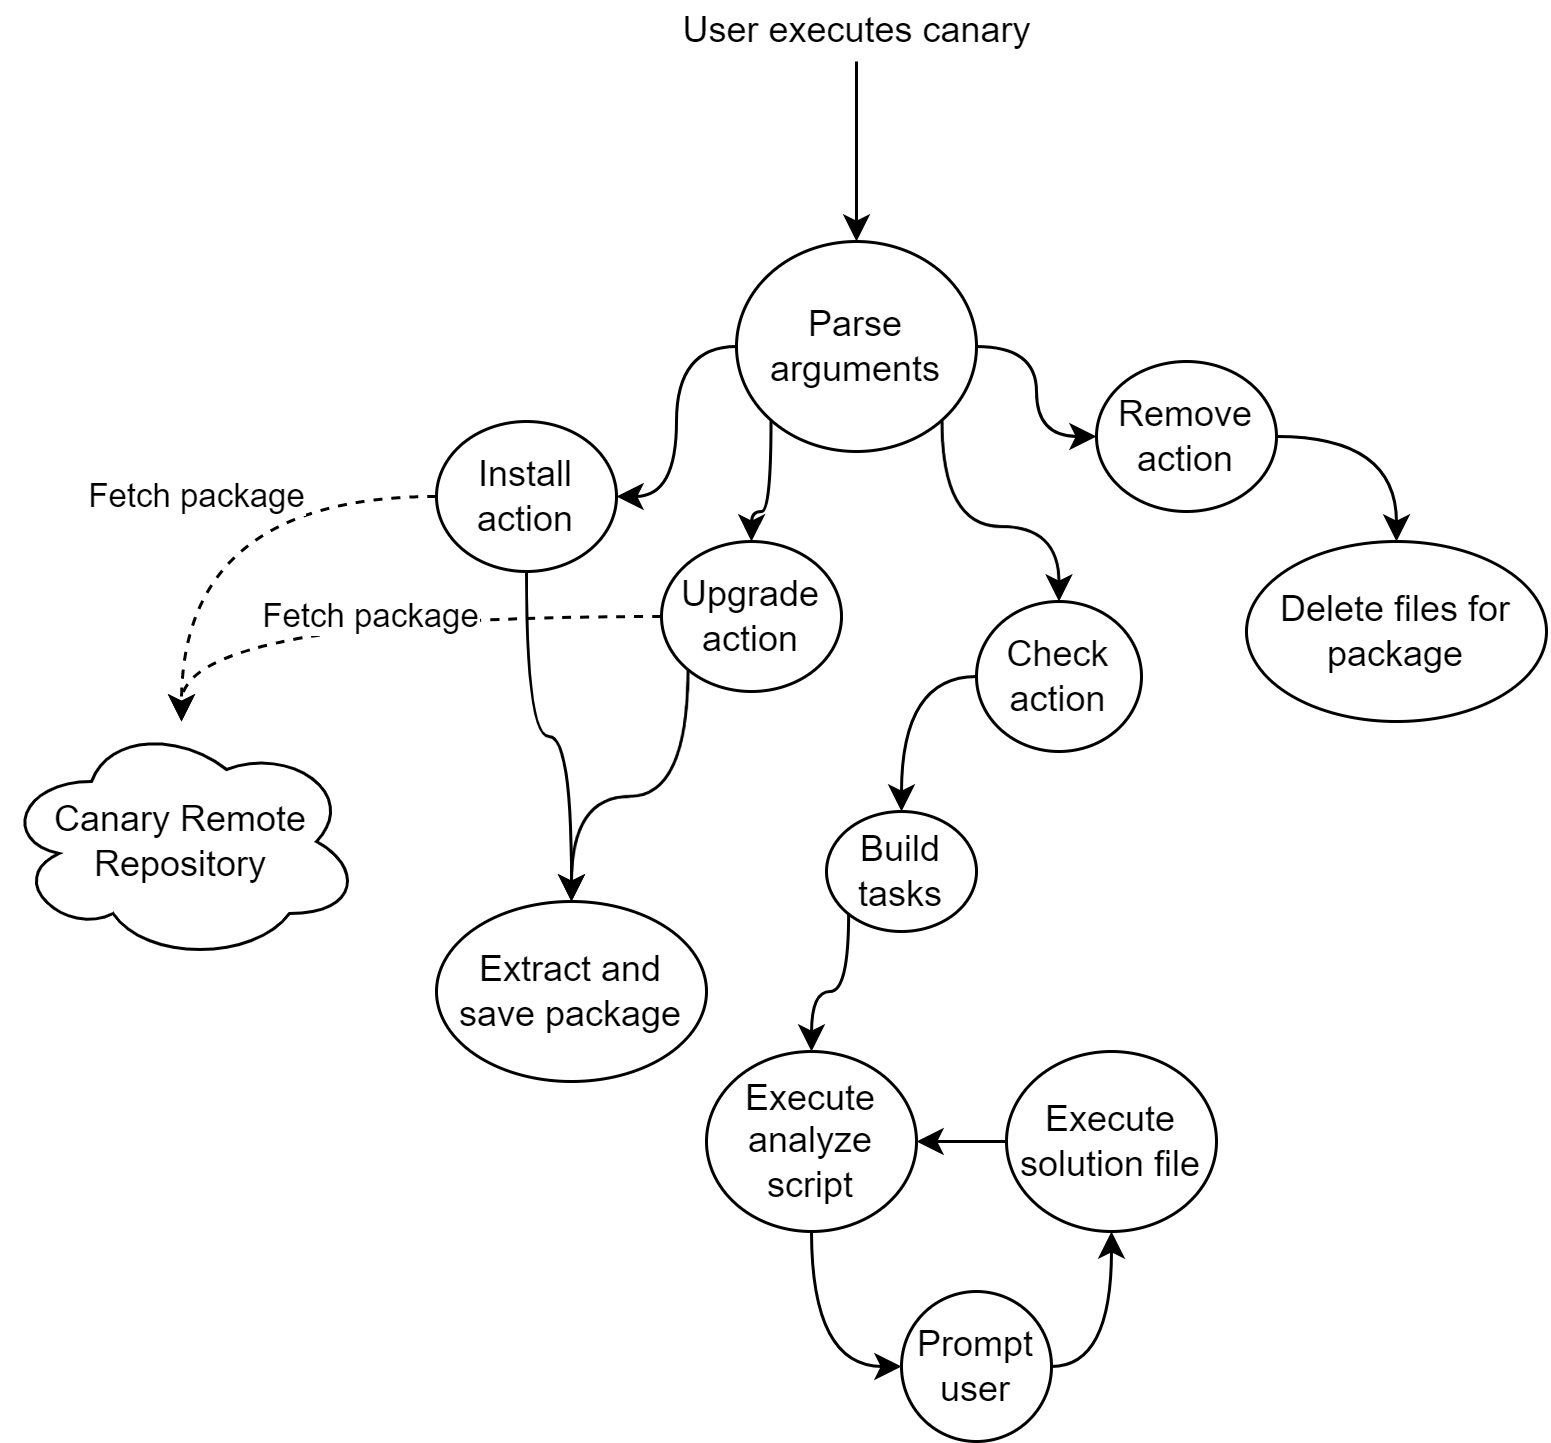

The diagram above was exported from draw.io. Its source (the exported page's mxGraphModel, read from the mxfile embedded in the PNG):
<mxGraphModel dx="760" dy="1807" grid="1" gridSize="10" guides="1" tooltips="1" connect="1" arrows="1" fold="1" page="1" pageScale="1" pageWidth="850" pageHeight="1100" math="0" shadow="0">
  <root>
    <mxCell id="0" />
    <mxCell id="1" parent="0" />
    <mxCell id="C1off3gIY4hElX9bYnro-6" style="edgeStyle=orthogonalEdgeStyle;orthogonalLoop=1;jettySize=auto;html=1;exitX=1;exitY=0.5;exitDx=0;exitDy=0;curved=1;" edge="1" parent="1" source="C1off3gIY4hElX9bYnro-1" target="C1off3gIY4hElX9bYnro-3">
      <mxGeometry relative="1" as="geometry" />
    </mxCell>
    <mxCell id="C1off3gIY4hElX9bYnro-7" style="edgeStyle=orthogonalEdgeStyle;orthogonalLoop=1;jettySize=auto;html=1;exitX=1;exitY=1;exitDx=0;exitDy=0;curved=1;" edge="1" parent="1" source="C1off3gIY4hElX9bYnro-1" target="C1off3gIY4hElX9bYnro-4">
      <mxGeometry relative="1" as="geometry" />
    </mxCell>
    <mxCell id="C1off3gIY4hElX9bYnro-8" style="edgeStyle=orthogonalEdgeStyle;orthogonalLoop=1;jettySize=auto;html=1;exitX=0;exitY=1;exitDx=0;exitDy=0;curved=1;" edge="1" parent="1" source="C1off3gIY4hElX9bYnro-1" target="C1off3gIY4hElX9bYnro-5">
      <mxGeometry relative="1" as="geometry" />
    </mxCell>
    <mxCell id="C1off3gIY4hElX9bYnro-9" style="edgeStyle=orthogonalEdgeStyle;orthogonalLoop=1;jettySize=auto;html=1;exitX=0;exitY=0.5;exitDx=0;exitDy=0;curved=1;" edge="1" parent="1" source="C1off3gIY4hElX9bYnro-1" target="C1off3gIY4hElX9bYnro-2">
      <mxGeometry relative="1" as="geometry" />
    </mxCell>
    <mxCell id="C1off3gIY4hElX9bYnro-1" value="Parse arguments" style="ellipse;whiteSpace=wrap;html=1;" vertex="1" parent="1">
      <mxGeometry x="380" y="30" width="80" height="70" as="geometry" />
    </mxCell>
    <mxCell id="C1off3gIY4hElX9bYnro-11" value="Fetch package" style="edgeStyle=orthogonalEdgeStyle;orthogonalLoop=1;jettySize=auto;html=1;exitX=0;exitY=0.5;exitDx=0;exitDy=0;curved=1;dashed=1;" edge="1" parent="1" source="C1off3gIY4hElX9bYnro-2" target="C1off3gIY4hElX9bYnro-10">
      <mxGeometry relative="1" as="geometry" />
    </mxCell>
    <mxCell id="C1off3gIY4hElX9bYnro-32" style="edgeStyle=orthogonalEdgeStyle;curved=1;orthogonalLoop=1;jettySize=auto;html=1;exitX=0.5;exitY=1;exitDx=0;exitDy=0;" edge="1" parent="1" source="C1off3gIY4hElX9bYnro-2" target="C1off3gIY4hElX9bYnro-13">
      <mxGeometry relative="1" as="geometry" />
    </mxCell>
    <mxCell id="C1off3gIY4hElX9bYnro-2" value="Install action" style="ellipse;whiteSpace=wrap;html=1;" vertex="1" parent="1">
      <mxGeometry x="280" y="90" width="60" height="50" as="geometry" />
    </mxCell>
    <mxCell id="C1off3gIY4hElX9bYnro-31" style="edgeStyle=orthogonalEdgeStyle;curved=1;orthogonalLoop=1;jettySize=auto;html=1;exitX=1;exitY=0.5;exitDx=0;exitDy=0;" edge="1" parent="1" source="C1off3gIY4hElX9bYnro-3" target="C1off3gIY4hElX9bYnro-30">
      <mxGeometry relative="1" as="geometry" />
    </mxCell>
    <mxCell id="C1off3gIY4hElX9bYnro-3" value="Remove action" style="ellipse;whiteSpace=wrap;html=1;" vertex="1" parent="1">
      <mxGeometry x="500" y="70" width="60" height="50" as="geometry" />
    </mxCell>
    <mxCell id="C1off3gIY4hElX9bYnro-35" style="edgeStyle=orthogonalEdgeStyle;curved=1;orthogonalLoop=1;jettySize=auto;html=1;exitX=0;exitY=0.5;exitDx=0;exitDy=0;" edge="1" parent="1" source="C1off3gIY4hElX9bYnro-4" target="C1off3gIY4hElX9bYnro-14">
      <mxGeometry relative="1" as="geometry" />
    </mxCell>
    <mxCell id="C1off3gIY4hElX9bYnro-4" value="Check action" style="ellipse;whiteSpace=wrap;html=1;" vertex="1" parent="1">
      <mxGeometry x="460" y="150" width="55" height="50" as="geometry" />
    </mxCell>
    <mxCell id="C1off3gIY4hElX9bYnro-12" value="Fetch package" style="edgeStyle=orthogonalEdgeStyle;orthogonalLoop=1;jettySize=auto;html=1;exitX=0;exitY=0.5;exitDx=0;exitDy=0;curved=1;dashed=1;" edge="1" parent="1" source="C1off3gIY4hElX9bYnro-5" target="C1off3gIY4hElX9bYnro-10">
      <mxGeometry relative="1" as="geometry" />
    </mxCell>
    <mxCell id="C1off3gIY4hElX9bYnro-34" style="edgeStyle=orthogonalEdgeStyle;curved=1;orthogonalLoop=1;jettySize=auto;html=1;exitX=0;exitY=1;exitDx=0;exitDy=0;entryX=0.5;entryY=0;entryDx=0;entryDy=0;" edge="1" parent="1" source="C1off3gIY4hElX9bYnro-5" target="C1off3gIY4hElX9bYnro-13">
      <mxGeometry relative="1" as="geometry" />
    </mxCell>
    <mxCell id="C1off3gIY4hElX9bYnro-5" value="Upgrade action" style="ellipse;whiteSpace=wrap;html=1;" vertex="1" parent="1">
      <mxGeometry x="355" y="130" width="60" height="50" as="geometry" />
    </mxCell>
    <mxCell id="C1off3gIY4hElX9bYnro-10" value="Canary Remote Repository" style="ellipse;shape=cloud;whiteSpace=wrap;html=1;" vertex="1" parent="1">
      <mxGeometry x="135" y="190" width="120" height="80" as="geometry" />
    </mxCell>
    <mxCell id="C1off3gIY4hElX9bYnro-13" value="Extract and save package" style="ellipse;whiteSpace=wrap;html=1;" vertex="1" parent="1">
      <mxGeometry x="280" y="250" width="90" height="60" as="geometry" />
    </mxCell>
    <mxCell id="C1off3gIY4hElX9bYnro-40" style="edgeStyle=orthogonalEdgeStyle;curved=1;orthogonalLoop=1;jettySize=auto;html=1;exitX=0;exitY=1;exitDx=0;exitDy=0;" edge="1" parent="1" source="C1off3gIY4hElX9bYnro-14" target="C1off3gIY4hElX9bYnro-16">
      <mxGeometry relative="1" as="geometry" />
    </mxCell>
    <mxCell id="C1off3gIY4hElX9bYnro-14" value="Build tasks" style="ellipse;whiteSpace=wrap;html=1;" vertex="1" parent="1">
      <mxGeometry x="410" y="220" width="50" height="40" as="geometry" />
    </mxCell>
    <mxCell id="C1off3gIY4hElX9bYnro-26" style="edgeStyle=orthogonalEdgeStyle;curved=1;orthogonalLoop=1;jettySize=auto;html=1;exitX=0.5;exitY=1;exitDx=0;exitDy=0;entryX=0;entryY=0.5;entryDx=0;entryDy=0;" edge="1" parent="1" source="C1off3gIY4hElX9bYnro-16" target="C1off3gIY4hElX9bYnro-18">
      <mxGeometry relative="1" as="geometry" />
    </mxCell>
    <mxCell id="C1off3gIY4hElX9bYnro-16" value="Execute analyze script" style="ellipse;whiteSpace=wrap;html=1;" vertex="1" parent="1">
      <mxGeometry x="370" y="300" width="70" height="60" as="geometry" />
    </mxCell>
    <mxCell id="C1off3gIY4hElX9bYnro-27" style="edgeStyle=orthogonalEdgeStyle;curved=1;orthogonalLoop=1;jettySize=auto;html=1;exitX=1;exitY=0.5;exitDx=0;exitDy=0;entryX=0.5;entryY=1;entryDx=0;entryDy=0;" edge="1" parent="1" source="C1off3gIY4hElX9bYnro-18" target="C1off3gIY4hElX9bYnro-19">
      <mxGeometry relative="1" as="geometry" />
    </mxCell>
    <mxCell id="C1off3gIY4hElX9bYnro-18" value="Prompt user" style="ellipse;whiteSpace=wrap;html=1;aspect=fixed;" vertex="1" parent="1">
      <mxGeometry x="435" y="380" width="50" height="50" as="geometry" />
    </mxCell>
    <mxCell id="C1off3gIY4hElX9bYnro-28" style="edgeStyle=orthogonalEdgeStyle;curved=1;orthogonalLoop=1;jettySize=auto;html=1;exitX=0;exitY=0.5;exitDx=0;exitDy=0;entryX=1;entryY=0.5;entryDx=0;entryDy=0;" edge="1" parent="1" source="C1off3gIY4hElX9bYnro-19" target="C1off3gIY4hElX9bYnro-16">
      <mxGeometry relative="1" as="geometry" />
    </mxCell>
    <mxCell id="C1off3gIY4hElX9bYnro-19" value="Execute solution file" style="ellipse;whiteSpace=wrap;html=1;" vertex="1" parent="1">
      <mxGeometry x="470" y="300" width="70" height="60" as="geometry" />
    </mxCell>
    <mxCell id="C1off3gIY4hElX9bYnro-30" value="Delete files for package" style="ellipse;whiteSpace=wrap;html=1;" vertex="1" parent="1">
      <mxGeometry x="550" y="130" width="100" height="60" as="geometry" />
    </mxCell>
    <mxCell id="C1off3gIY4hElX9bYnro-38" value="" style="endArrow=classic;html=1;curved=1;entryX=0.5;entryY=0;entryDx=0;entryDy=0;" edge="1" parent="1" target="C1off3gIY4hElX9bYnro-1">
      <mxGeometry width="50" height="50" relative="1" as="geometry">
        <mxPoint x="420" y="-30" as="sourcePoint" />
        <mxPoint x="440" y="-70" as="targetPoint" />
      </mxGeometry>
    </mxCell>
    <mxCell id="C1off3gIY4hElX9bYnro-39" value="User executes canary" style="text;html=1;align=center;verticalAlign=middle;resizable=0;points=[];autosize=1;strokeColor=none;fillColor=none;" vertex="1" parent="1">
      <mxGeometry x="355" y="-50" width="130" height="20" as="geometry" />
    </mxCell>
  </root>
</mxGraphModel>